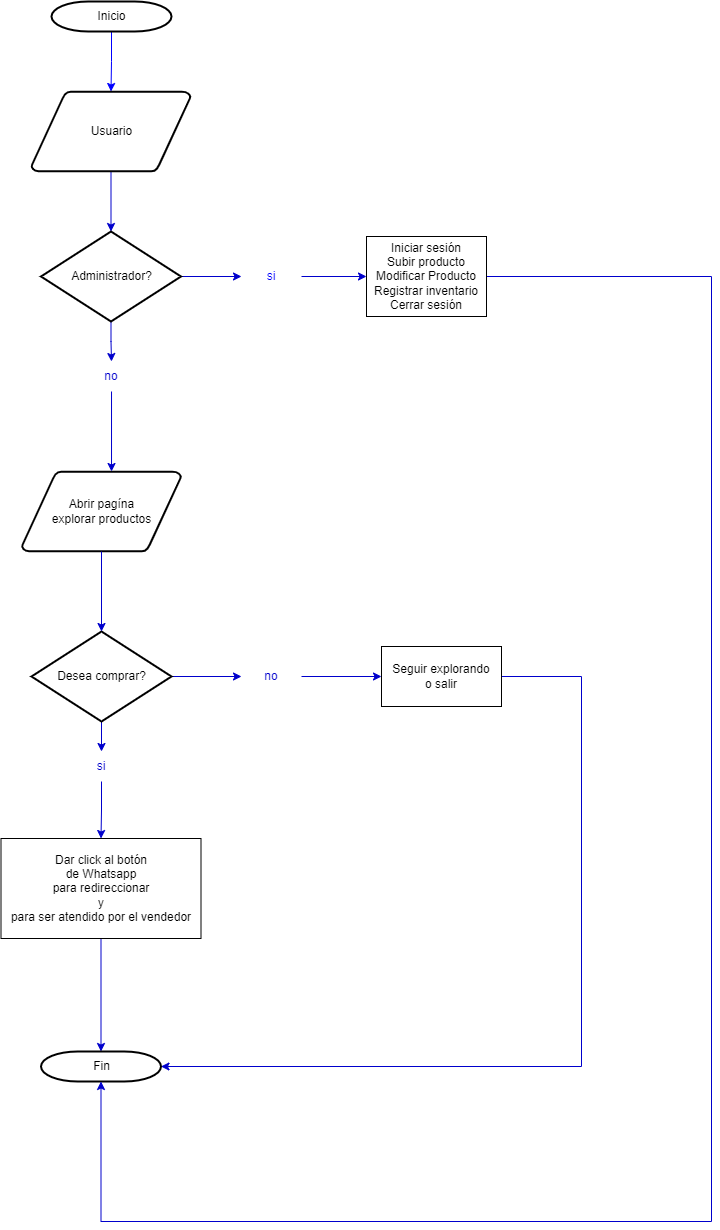

The diagram above was exported from draw.io. Its source (the exported page's mxGraphModel, read from the mxfile embedded in the PNG):
<mxGraphModel dx="1050" dy="1448" grid="1" gridSize="10" guides="1" tooltips="1" connect="1" arrows="1" fold="1" page="1" pageScale="1" pageWidth="1169" pageHeight="827" background="none" math="0" shadow="0">
  <root>
    <mxCell id="0" />
    <mxCell id="1" parent="0" />
    <mxCell id="vl98MqrP3Ofdz1qiC75w-70" style="edgeStyle=orthogonalEdgeStyle;rounded=0;orthogonalLoop=1;jettySize=auto;html=1;entryX=0.5;entryY=0;entryDx=0;entryDy=0;entryPerimeter=0;strokeColor=#0000FF;" edge="1" parent="1" source="2" target="vl98MqrP3Ofdz1qiC75w-69">
      <mxGeometry relative="1" as="geometry" />
    </mxCell>
    <mxCell id="2" value="Inicio" style="shape=mxgraph.flowchart.terminator;strokeWidth=2;gradientColor=none;gradientDirection=north;fontStyle=0;html=1;" parent="1" vertex="1">
      <mxGeometry x="270" y="-10" width="120" height="30" as="geometry" />
    </mxCell>
    <mxCell id="3" value="Abrir pagína&lt;br&gt;explorar productos" style="shape=mxgraph.flowchart.data;strokeWidth=2;gradientColor=none;gradientDirection=north;fontStyle=0;html=1;" parent="1" vertex="1">
      <mxGeometry x="240.5" y="460" width="159" height="80" as="geometry" />
    </mxCell>
    <mxCell id="vl98MqrP3Ofdz1qiC75w-56" value="" style="edgeStyle=orthogonalEdgeStyle;rounded=0;orthogonalLoop=1;jettySize=auto;html=1;strokeColor=#0000CC;" edge="1" parent="1" source="6" target="vl98MqrP3Ofdz1qiC75w-55">
      <mxGeometry relative="1" as="geometry" />
    </mxCell>
    <mxCell id="vl98MqrP3Ofdz1qiC75w-58" style="edgeStyle=orthogonalEdgeStyle;rounded=0;orthogonalLoop=1;jettySize=auto;html=1;strokeColor=#0000CC;" edge="1" parent="1" source="6" target="vl98MqrP3Ofdz1qiC75w-57">
      <mxGeometry relative="1" as="geometry">
        <Array as="points">
          <mxPoint x="470" y="670" />
        </Array>
      </mxGeometry>
    </mxCell>
    <mxCell id="6" value="Desea comprar?" style="shape=mxgraph.flowchart.decision;strokeWidth=2;gradientColor=none;gradientDirection=north;fontStyle=0;html=1;" parent="1" vertex="1">
      <mxGeometry x="250" y="620" width="140" height="90" as="geometry" />
    </mxCell>
    <mxCell id="9" style="entryX=0.5;entryY=0;entryPerimeter=0;fontStyle=1;strokeColor=#0000CC;strokeWidth=1;html=1;exitX=0.5;exitY=1;exitDx=0;exitDy=0;exitPerimeter=0;" parent="1" source="3" target="6" edge="1">
      <mxGeometry relative="1" as="geometry">
        <mxPoint x="320" y="500" as="sourcePoint" />
      </mxGeometry>
    </mxCell>
    <mxCell id="45" value="" style="edgeStyle=elbowEdgeStyle;elbow=horizontal;exitX=1;exitY=0.5;exitPerimeter=0;entryX=0.905;entryY=0.5;entryPerimeter=0;fontStyle=1;strokeColor=#003366;strokeWidth=1;html=1;" parent="1" target="34" edge="1">
      <mxGeometry width="100" height="100" as="geometry">
        <mxPoint x="380.5" y="1119.25" as="sourcePoint" />
        <mxPoint x="100" as="targetPoint" />
        <Array as="points">
          <mxPoint x="950" y="1320" />
        </Array>
      </mxGeometry>
    </mxCell>
    <mxCell id="vl98MqrP3Ofdz1qiC75w-61" style="edgeStyle=orthogonalEdgeStyle;rounded=0;orthogonalLoop=1;jettySize=auto;html=1;entryX=0.5;entryY=0;entryDx=0;entryDy=0;strokeColor=#0000CC;" edge="1" parent="1" source="vl98MqrP3Ofdz1qiC75w-55" target="vl98MqrP3Ofdz1qiC75w-59">
      <mxGeometry relative="1" as="geometry" />
    </mxCell>
    <mxCell id="vl98MqrP3Ofdz1qiC75w-55" value="&lt;font color=&quot;#0000cc&quot;&gt;si&lt;/font&gt;" style="text;html=1;strokeColor=none;fillColor=none;align=center;verticalAlign=middle;whiteSpace=wrap;rounded=0;" vertex="1" parent="1">
      <mxGeometry x="290" y="740" width="60" height="30" as="geometry" />
    </mxCell>
    <mxCell id="vl98MqrP3Ofdz1qiC75w-63" style="edgeStyle=orthogonalEdgeStyle;rounded=0;orthogonalLoop=1;jettySize=auto;html=1;entryX=0;entryY=0.5;entryDx=0;entryDy=0;strokeColor=#0000CC;" edge="1" parent="1" source="vl98MqrP3Ofdz1qiC75w-57" target="vl98MqrP3Ofdz1qiC75w-62">
      <mxGeometry relative="1" as="geometry" />
    </mxCell>
    <mxCell id="vl98MqrP3Ofdz1qiC75w-57" value="&lt;font color=&quot;#0000cc&quot;&gt;no&lt;/font&gt;" style="text;html=1;strokeColor=none;fillColor=none;align=center;verticalAlign=middle;whiteSpace=wrap;rounded=0;" vertex="1" parent="1">
      <mxGeometry x="460" y="650" width="60" height="30" as="geometry" />
    </mxCell>
    <mxCell id="vl98MqrP3Ofdz1qiC75w-67" style="edgeStyle=orthogonalEdgeStyle;rounded=0;orthogonalLoop=1;jettySize=auto;html=1;entryX=0.5;entryY=0;entryDx=0;entryDy=0;entryPerimeter=0;strokeColor=#0000CC;" edge="1" parent="1" source="vl98MqrP3Ofdz1qiC75w-59" target="vl98MqrP3Ofdz1qiC75w-66">
      <mxGeometry relative="1" as="geometry" />
    </mxCell>
    <mxCell id="vl98MqrP3Ofdz1qiC75w-59" value="Dar click al botón&lt;br&gt;de Whatsapp&lt;br&gt;para redireccionar&lt;br&gt;y&lt;br&gt;para ser atendido por el vendedor" style="rounded=0;whiteSpace=wrap;html=1;" vertex="1" parent="1">
      <mxGeometry x="219.5" y="827" width="200" height="100" as="geometry" />
    </mxCell>
    <mxCell id="vl98MqrP3Ofdz1qiC75w-84" style="edgeStyle=orthogonalEdgeStyle;rounded=0;orthogonalLoop=1;jettySize=auto;html=1;entryX=1;entryY=0.5;entryDx=0;entryDy=0;entryPerimeter=0;strokeColor=#0000CC;" edge="1" parent="1" source="vl98MqrP3Ofdz1qiC75w-62" target="vl98MqrP3Ofdz1qiC75w-66">
      <mxGeometry relative="1" as="geometry">
        <mxPoint x="440" y="940" as="targetPoint" />
        <Array as="points">
          <mxPoint x="800" y="665" />
          <mxPoint x="800" y="1055" />
        </Array>
      </mxGeometry>
    </mxCell>
    <mxCell id="vl98MqrP3Ofdz1qiC75w-62" value="Seguir explorando&lt;br&gt;o salir" style="rounded=0;whiteSpace=wrap;html=1;" vertex="1" parent="1">
      <mxGeometry x="600" y="635" width="120" height="60" as="geometry" />
    </mxCell>
    <mxCell id="vl98MqrP3Ofdz1qiC75w-66" value="Fin" style="shape=mxgraph.flowchart.terminator;strokeWidth=2;gradientColor=none;gradientDirection=north;fontStyle=0;html=1;" vertex="1" parent="1">
      <mxGeometry x="259.5" y="1040" width="120" height="30" as="geometry" />
    </mxCell>
    <mxCell id="vl98MqrP3Ofdz1qiC75w-73" style="edgeStyle=orthogonalEdgeStyle;rounded=0;orthogonalLoop=1;jettySize=auto;html=1;entryX=0.5;entryY=0;entryDx=0;entryDy=0;entryPerimeter=0;strokeColor=#0000CC;" edge="1" parent="1" source="vl98MqrP3Ofdz1qiC75w-69" target="vl98MqrP3Ofdz1qiC75w-72">
      <mxGeometry relative="1" as="geometry" />
    </mxCell>
    <mxCell id="vl98MqrP3Ofdz1qiC75w-69" value="Usuario" style="shape=mxgraph.flowchart.data;strokeWidth=2;gradientColor=none;gradientDirection=north;fontStyle=0;html=1;" vertex="1" parent="1">
      <mxGeometry x="250" y="80" width="159" height="80" as="geometry" />
    </mxCell>
    <mxCell id="vl98MqrP3Ofdz1qiC75w-75" style="edgeStyle=orthogonalEdgeStyle;rounded=0;orthogonalLoop=1;jettySize=auto;html=1;entryX=0;entryY=0.5;entryDx=0;entryDy=0;strokeColor=#0000CC;" edge="1" parent="1" source="vl98MqrP3Ofdz1qiC75w-72" target="vl98MqrP3Ofdz1qiC75w-74">
      <mxGeometry relative="1" as="geometry">
        <mxPoint x="460" y="265" as="targetPoint" />
      </mxGeometry>
    </mxCell>
    <mxCell id="vl98MqrP3Ofdz1qiC75w-82" style="edgeStyle=orthogonalEdgeStyle;rounded=0;orthogonalLoop=1;jettySize=auto;html=1;strokeColor=#0000CC;" edge="1" parent="1" source="vl98MqrP3Ofdz1qiC75w-72" target="vl98MqrP3Ofdz1qiC75w-80">
      <mxGeometry relative="1" as="geometry" />
    </mxCell>
    <mxCell id="vl98MqrP3Ofdz1qiC75w-72" value="Administrador?" style="shape=mxgraph.flowchart.decision;strokeWidth=2;gradientColor=none;gradientDirection=north;fontStyle=0;html=1;" vertex="1" parent="1">
      <mxGeometry x="259.5" y="220" width="140" height="90" as="geometry" />
    </mxCell>
    <mxCell id="vl98MqrP3Ofdz1qiC75w-77" style="edgeStyle=orthogonalEdgeStyle;rounded=0;orthogonalLoop=1;jettySize=auto;html=1;entryX=0;entryY=0.5;entryDx=0;entryDy=0;strokeColor=#0000CC;" edge="1" parent="1" source="vl98MqrP3Ofdz1qiC75w-74" target="vl98MqrP3Ofdz1qiC75w-76">
      <mxGeometry relative="1" as="geometry" />
    </mxCell>
    <mxCell id="vl98MqrP3Ofdz1qiC75w-74" value="&lt;font color=&quot;#0000ff&quot;&gt;si&lt;/font&gt;" style="text;html=1;strokeColor=none;fillColor=none;align=center;verticalAlign=middle;whiteSpace=wrap;rounded=0;" vertex="1" parent="1">
      <mxGeometry x="460" y="250" width="60" height="30" as="geometry" />
    </mxCell>
    <mxCell id="vl98MqrP3Ofdz1qiC75w-79" style="edgeStyle=orthogonalEdgeStyle;rounded=0;orthogonalLoop=1;jettySize=auto;html=1;exitX=1;exitY=0.5;exitDx=0;exitDy=0;entryX=0.5;entryY=1;entryDx=0;entryDy=0;entryPerimeter=0;strokeColor=#0000CC;" edge="1" parent="1" source="vl98MqrP3Ofdz1qiC75w-76" target="vl98MqrP3Ofdz1qiC75w-66">
      <mxGeometry relative="1" as="geometry">
        <mxPoint x="320" y="1130" as="targetPoint" />
        <Array as="points">
          <mxPoint x="930" y="265" />
          <mxPoint x="930" y="1210" />
          <mxPoint x="320" y="1210" />
        </Array>
      </mxGeometry>
    </mxCell>
    <mxCell id="vl98MqrP3Ofdz1qiC75w-76" value="Iniciar sesión&lt;br&gt;Subir producto&lt;br&gt;Modificar Producto&lt;br&gt;Registrar inventario&lt;br&gt;Cerrar sesión&lt;br&gt;" style="rounded=0;whiteSpace=wrap;html=1;" vertex="1" parent="1">
      <mxGeometry x="585" y="225" width="120" height="80" as="geometry" />
    </mxCell>
    <mxCell id="vl98MqrP3Ofdz1qiC75w-83" style="edgeStyle=orthogonalEdgeStyle;rounded=0;orthogonalLoop=1;jettySize=auto;html=1;entryX=0.563;entryY=0;entryDx=0;entryDy=0;entryPerimeter=0;strokeColor=#0000CC;" edge="1" parent="1" source="vl98MqrP3Ofdz1qiC75w-80" target="3">
      <mxGeometry relative="1" as="geometry" />
    </mxCell>
    <mxCell id="vl98MqrP3Ofdz1qiC75w-80" value="&lt;font color=&quot;#0000cc&quot;&gt;no&lt;/font&gt;" style="text;html=1;strokeColor=none;fillColor=none;align=center;verticalAlign=middle;whiteSpace=wrap;rounded=0;" vertex="1" parent="1">
      <mxGeometry x="300" y="350" width="60" height="30" as="geometry" />
    </mxCell>
  </root>
</mxGraphModel>